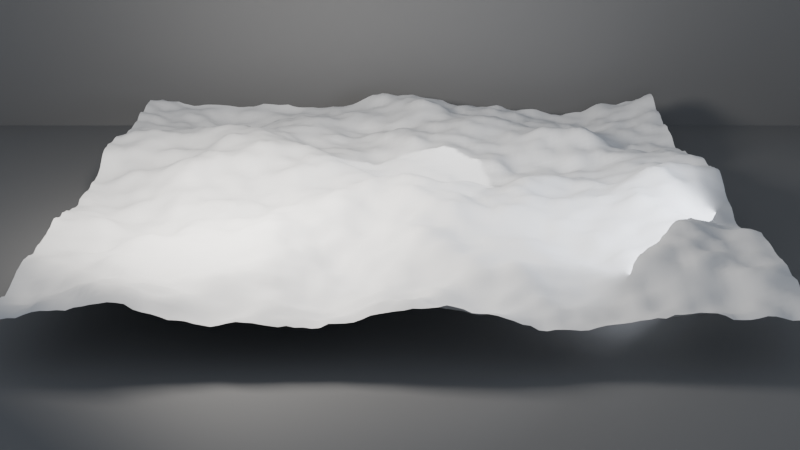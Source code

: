 # Source: ch05_01_principles_no_material.blend  (saved by Blender 5.3.31; exported with 4.5.12 LTS)
import bpy
from mathutils import Matrix  # noqa: F401  (used for matrix-valued properties, if any)

bpy.ops.wm.read_factory_settings(use_empty=True)
scene = bpy.context.scene
scene.name = 'SC_GN1'

# ---- collections
col_set = bpy.data.collections.new('SET'); scene.collection.children.link(col_set)
col_lights = bpy.data.collections.new('LIGHTS'); scene.collection.children.link(col_lights)
col_cameras = bpy.data.collections.new('CAMERAS'); scene.collection.children.link(col_cameras)

# ---- materials (node trees are filled in below, after node groups)
mat_mat_terrain = bpy.data.materials.new('MAT_Terrain')
mat_mat_studio_grey = bpy.data.materials.new('MAT_Studio_Grey')
mat_mat_studio_grey.diffuse_color = (0.18, 0.18, 0.18, 1.0)

# ---- node groups
ng_gn_terrain = bpy.data.node_groups.new('GN_Terrain', 'GeometryNodeTree')
_s = ng_gn_terrain.interface.new_socket(name='Geometry', in_out='OUTPUT', socket_type='NodeSocketGeometry')
_N = ng_gn_terrain.nodes; _L = ng_gn_terrain.links
n0 = _N.new('NodeGroupOutput'); n0.name = 'Group Output'; n0.location = (1000, 0)
n1 = _N.new('GeometryNodeMeshGrid'); n1.name = 'Grid'; n1.location = (-700, 0)
n1.inputs[0].default_value = 10.0
n1.inputs[1].default_value = 10.0
n1.inputs[2].default_value = 100
n1.inputs[3].default_value = 100
n2 = _N.new('GeometryNodeSetPosition'); n2.name = 'Set Position'; n2.location = (200, 0)
n3 = _N.new('ShaderNodeTexNoise'); n3.name = 'Noise Texture'; n3.location = (-700, -350)
n3.width = 160
n3.inputs[2].default_value = 0.35
n3.inputs[3].default_value = 5.0
n4 = _N.new('ShaderNodeMath'); n4.name = 'Math'; n4.location = (-450, -350)
n4.operation = 'SUBTRACT'
n5 = _N.new('ShaderNodeMath'); n5.name = 'Math.001'; n5.location = (-250, -350)
n5.operation = 'MULTIPLY'
n5.inputs[1].default_value = 2.0
n6 = _N.new('ShaderNodeCombineXYZ'); n6.name = 'Combine XYZ'; n6.location = (-50, -350)
n7 = _N.new('GeometryNodeSetShadeSmooth'); n7.name = 'Set Shade Smooth'; n7.location = (450, 0)
_L.new(n1.outputs[0], n2.inputs[0])
_L.new(n3.outputs[0], n4.inputs[0])
_L.new(n4.outputs[0], n5.inputs[0])
_L.new(n5.outputs[0], n6.inputs[2])
_L.new(n6.outputs[0], n2.inputs[3])
_L.new(n2.outputs[0], n7.inputs[0])
_L.new(n7.outputs[0], n0.inputs[0])
n0.is_active_output = True

# ---- material node trees
mat_mat_terrain.use_nodes = True; mat_mat_terrain.node_tree.nodes.clear()
_N = mat_mat_terrain.node_tree.nodes; _L = mat_mat_terrain.node_tree.links
n0 = _N.new('ShaderNodeBsdfPrincipled'); n0.name = 'Principled BSDF'; n0.location = (-200, 100)
n0.inputs[0].default_value = (0.35, 0.28, 0.2, 1.0)
n0.inputs[2].default_value = 0.9
n0.inputs[10].default_value = 0.005
n1 = _N.new('ShaderNodeOutputMaterial'); n1.name = 'Material Output'; n1.location = (200, 100)
_L.new(n0.outputs[0], n1.inputs[0])
n1.is_active_output = True
mat_mat_studio_grey.use_nodes = True; mat_mat_studio_grey.node_tree.nodes.clear()
_N = mat_mat_studio_grey.node_tree.nodes; _L = mat_mat_studio_grey.node_tree.links
n0 = _N.new('ShaderNodeBsdfPrincipled'); n0.name = 'Principled BSDF'; n0.location = (-200, 100)
n0.inputs[0].default_value = (0.18, 0.18, 0.18, 1.0)
n0.inputs[2].default_value = 0.6
n0.inputs[10].default_value = 0.005
n1 = _N.new('ShaderNodeOutputMaterial'); n1.name = 'Material Output'; n1.location = (200, 100)
_L.new(n0.outputs[0], n1.inputs[0])
n1.is_active_output = True

# ---- world
world_wo_neutral = bpy.data.worlds.new('WO_Neutral'); scene.world = world_wo_neutral
world_wo_neutral.use_nodes = True; world_wo_neutral.node_tree.nodes.clear()
_N = world_wo_neutral.node_tree.nodes; _L = world_wo_neutral.node_tree.links
n0 = _N.new('ShaderNodeBackground'); n0.name = 'Background'; n0.location = (-200, 100)
n0.inputs[0].default_value = (0.3, 0.33, 0.38, 1.0)
n1 = _N.new('ShaderNodeOutputWorld'); n1.name = 'World Output'; n1.location = (200, 100)
_L.new(n0.outputs[0], n1.inputs[0])
n1.is_active_output = True

# ---- cameras
cam_ca_main = bpy.data.cameras.new('CA_Main')
cam_ca_main.clip_end = 200.0
cam_ca_front = bpy.data.cameras.new('CA_Front')
cam_ca_front.clip_end = 200.0
cam_ca_low = bpy.data.cameras.new('CA_Low')
cam_ca_low.clip_end = 200.0

# ---- lights
light_la_key = bpy.data.lights.new('LA_Key', 'AREA')
light_la_key.color = (1.0, 0.95, 0.88)
light_la_key.energy = 600.0
light_la_key.size = 2.0
light_la_fill = bpy.data.lights.new('LA_Fill', 'AREA')
light_la_fill.color = (0.85, 0.9, 1.0)
light_la_fill.energy = 150.0
light_la_fill.size = 3.0
light_la_rim = bpy.data.lights.new('LA_Rim', 'SPOT')
light_la_rim.energy = 500.0

# ---- meshes
me_me_geo_terrain = bpy.data.meshes.new('ME_GEO_Terrain')
me_me_geo_terrain.from_pydata([], [], [])
me_me_geo_terrain.materials.append(mat_mat_terrain)
me_me_geo_terrain.update()
me_me_floor = bpy.data.meshes.new('ME_Floor')
me_me_floor.from_pydata([(-10.0, -10.0, 0.0), (10.0, -10.0, 0.0), (-10.0, 10.0, 0.0), (10.0, 10.0, 0.0)], [], [(0, 1, 3, 2)])
_uv = me_me_floor.uv_layers.new(name='UVMap')
_uv.uv.foreach_set('vector', [0.0, 0.0, 1.0, 0.0, 1.0, 1.0, 0.0, 1.0])
me_me_floor.materials.append(mat_mat_studio_grey)
me_me_floor.update()
me_me_backdrop = bpy.data.meshes.new('ME_Backdrop')
me_me_backdrop.from_pydata([(-10.0, -10.0, 0.0), (10.0, -10.0, 0.0), (-10.0, 10.0, 0.0), (10.0, 10.0, 0.0)], [], [(0, 1, 3, 2)])
_uv = me_me_backdrop.uv_layers.new(name='UVMap')
_uv.uv.foreach_set('vector', [0.0, 0.0, 1.0, 0.0, 1.0, 1.0, 0.0, 1.0])
me_me_backdrop.materials.append(mat_mat_studio_grey)
me_me_backdrop.update()

# ---- objects
ob_geo_terrain = bpy.data.objects.new('GEO_Terrain', me_me_geo_terrain)
ob_geo_floor = bpy.data.objects.new('GEO_Floor', me_me_floor)
ob_geo_backdrop = bpy.data.objects.new('GEO_Backdrop', me_me_backdrop)
ob_lgt_key = bpy.data.objects.new('LGT_Key', light_la_key)
ob_lgt_fill = bpy.data.objects.new('LGT_Fill', light_la_fill)
ob_lgt_rim = bpy.data.objects.new('LGT_Rim', light_la_rim)
ob_emp_target = bpy.data.objects.new('EMP_Target', None)
ob_cam_main = bpy.data.objects.new('CAM_Main', cam_ca_main)
ob_cam_front = bpy.data.objects.new('CAM_Front', cam_ca_front)
ob_cam_low = bpy.data.objects.new('CAM_Low', cam_ca_low)

# ---- transforms, parenting, visibility, modifiers, constraints
ob_geo_terrain.location = (0.0, 0.0, 0.8)
_m = ob_geo_terrain.modifiers.new('GeometryNodes', 'NODES')
_m.node_group = ng_gn_terrain
ob_geo_floor.location = (0.0, 0.0, 0.0)
ob_geo_backdrop.location = (0.0, 6.0, 10.0)
ob_geo_backdrop.rotation_euler = (1.571, 0.0, 0.0)
ob_lgt_key.location = (-3.0, -3.0, 4.0)
_c = ob_lgt_key.constraints.new('TRACK_TO'); _c.name = 'Track To'
_c.target = ob_emp_target
ob_lgt_fill.location = (3.5, -2.5, 2.0)
_c = ob_lgt_fill.constraints.new('TRACK_TO'); _c.name = 'Track To'
_c.target = ob_emp_target
ob_lgt_rim.location = (1.8, 2.6, 3.2)
_c = ob_lgt_rim.constraints.new('TRACK_TO'); _c.name = 'Track To'
_c.target = ob_emp_target
ob_emp_target.location = (0.0, 0.0, 0.6)
ob_emp_target.empty_display_size = 0.5
ob_cam_main.location = (0.0, -8.0, 2.2)
_c = ob_cam_main.constraints.new('TRACK_TO'); _c.name = 'Track To'
_c.target = ob_emp_target
ob_cam_front.location = (0.0, -17.0, 6.5)
ob_cam_front.rotation_euler = (1.206, -0.0, 0.0)
ob_cam_low.location = (9.0, -9.0, 2.2)
ob_cam_low.rotation_euler = (1.4, -8.625e-08, 0.7854)

# ---- collection membership
scene.collection.objects.link(ob_geo_terrain)
col_set.objects.link(ob_geo_floor)
col_set.objects.link(ob_geo_backdrop)
col_lights.objects.link(ob_lgt_key)
col_lights.objects.link(ob_lgt_fill)
col_lights.objects.link(ob_lgt_rim)
col_cameras.objects.link(ob_emp_target)
col_cameras.objects.link(ob_cam_main)
col_cameras.objects.link(ob_cam_front)
col_cameras.objects.link(ob_cam_low)

# ---- scene / render settings (as saved in the file)
scene.camera = ob_cam_front
scene.frame_start = 1; scene.frame_end = 250; scene.frame_set(1)
scene.render.engine = 'BLENDER_EEVEE_NEXT'
scene.render.resolution_percentage = 50
scene.render.bake_bias = 0.0
scene.render.bake_samples = 0
scene.render.compositor_device = 'GPU'
scene.eevee.use_volume_custom_range = False
scene.eevee.fast_gi_thickness_near = 0.1
scene.eevee.fast_gi_thickness_far = 0.0
scene.eevee.ray_tracing_options.screen_trace_thickness = 0.1
bpy.context.view_layer.update()
